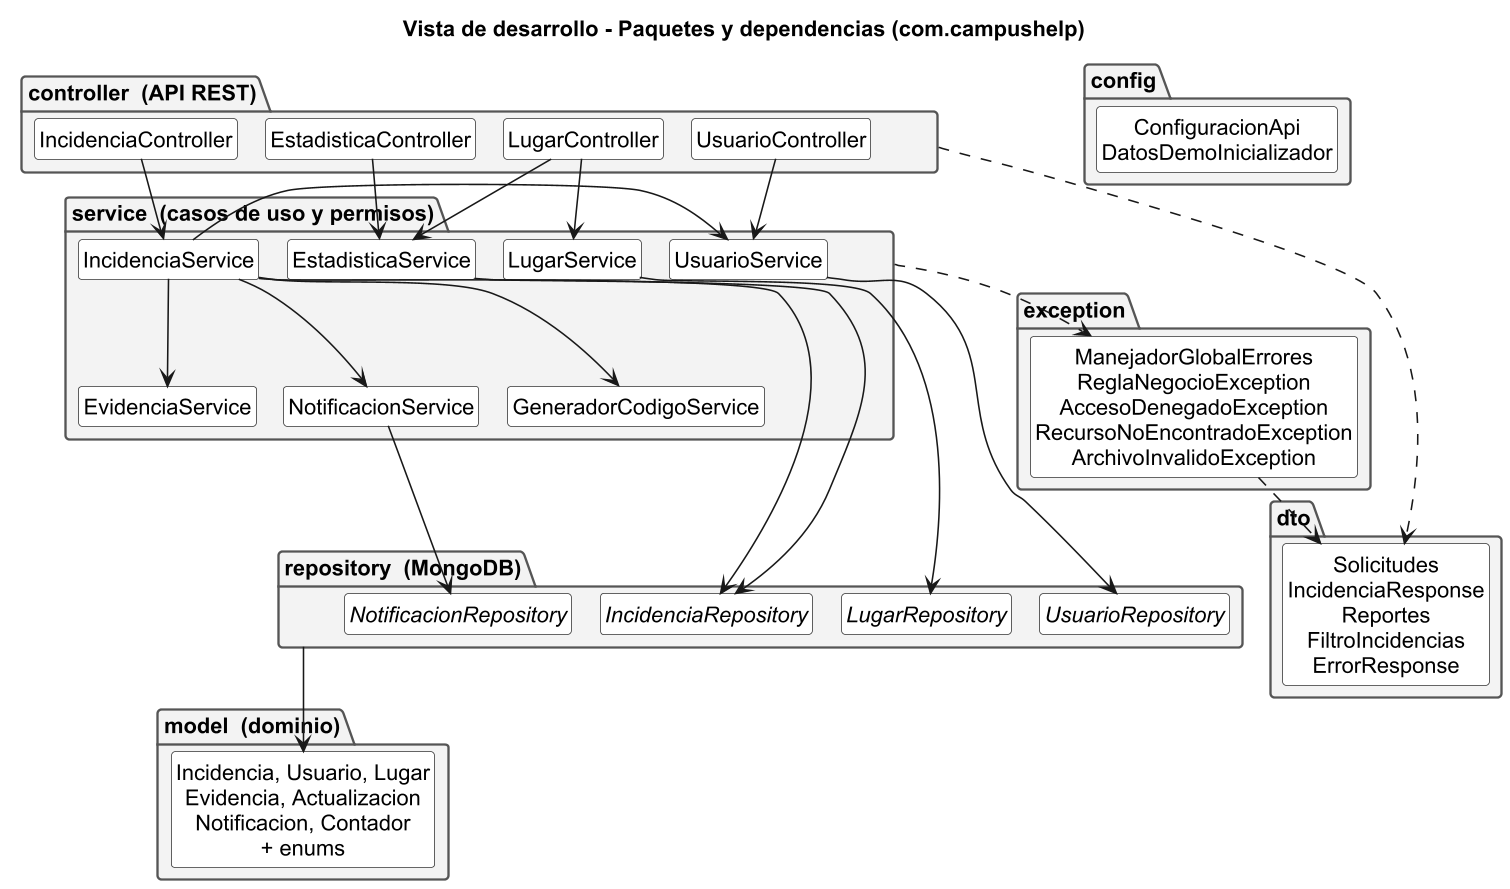

The diagram above was rendered by PlantUML. Its source (embedded in the PNG):
@startuml vista-desarrollo
skinparamlocked dpi 150
!pragma layout smetana
skinparam defaultFontName Arial
skinparam shadowing false
skinparam classAttributeIconSize 0
skinparam package {
  BackgroundColor #F3F3F3
  BorderColor #555555
}
skinparam class {
  BackgroundColor #FFFFFF
  BorderColor #333333
}
hide empty members
hide circle
title Vista de desarrollo - Paquetes y dependencias (com.campushelp)

package "controller  (API REST)" as controller {
  class UsuarioController
  class IncidenciaController
  class LugarController
  class EstadisticaController
}
package "dto" as dto {
  class "Solicitudes\nIncidenciaResponse\nReportes\nFiltroIncidencias\nErrorResponse" as DTOS
}
package "service  (casos de uso y permisos)" as service {
  class IncidenciaService
  class UsuarioService
  class LugarService
  class EstadisticaService
  class EvidenciaService
  class NotificacionService
  class GeneradorCodigoService
}
package "exception" as exception {
  class "ManejadorGlobalErrores\nReglaNegocioException\nAccesoDenegadoException\nRecursoNoEncontradoException\nArchivoInvalidoException" as EXC
}
package "repository  (MongoDB)" as repository {
  interface UsuarioRepository
  interface LugarRepository
  interface IncidenciaRepository
  interface NotificacionRepository
}
package "model  (dominio)" as model {
  class "Incidencia, Usuario, Lugar\nEvidencia, Actualizacion\nNotificacion, Contador\n+ enums" as MOD
}
package "config" as config {
  class "ConfiguracionApi\nDatosDemoInicializador" as CFG
}

UsuarioController -down-> UsuarioService
IncidenciaController -down-> IncidenciaService
LugarController -down-> LugarService
LugarController -down-> EstadisticaService
EstadisticaController -down-> EstadisticaService
controller ..> DTOS
IncidenciaService -right-> UsuarioService
IncidenciaService -down-> EvidenciaService
IncidenciaService -down-> NotificacionService
IncidenciaService -down-> GeneradorCodigoService
IncidenciaService -down-> IncidenciaRepository
EstadisticaService -down-> IncidenciaRepository
UsuarioService -down-> UsuarioRepository
LugarService -down-> LugarRepository
NotificacionService -down-> NotificacionRepository
service ..> EXC
repository -down-> MOD
EXC ..> DTOS
@enduml